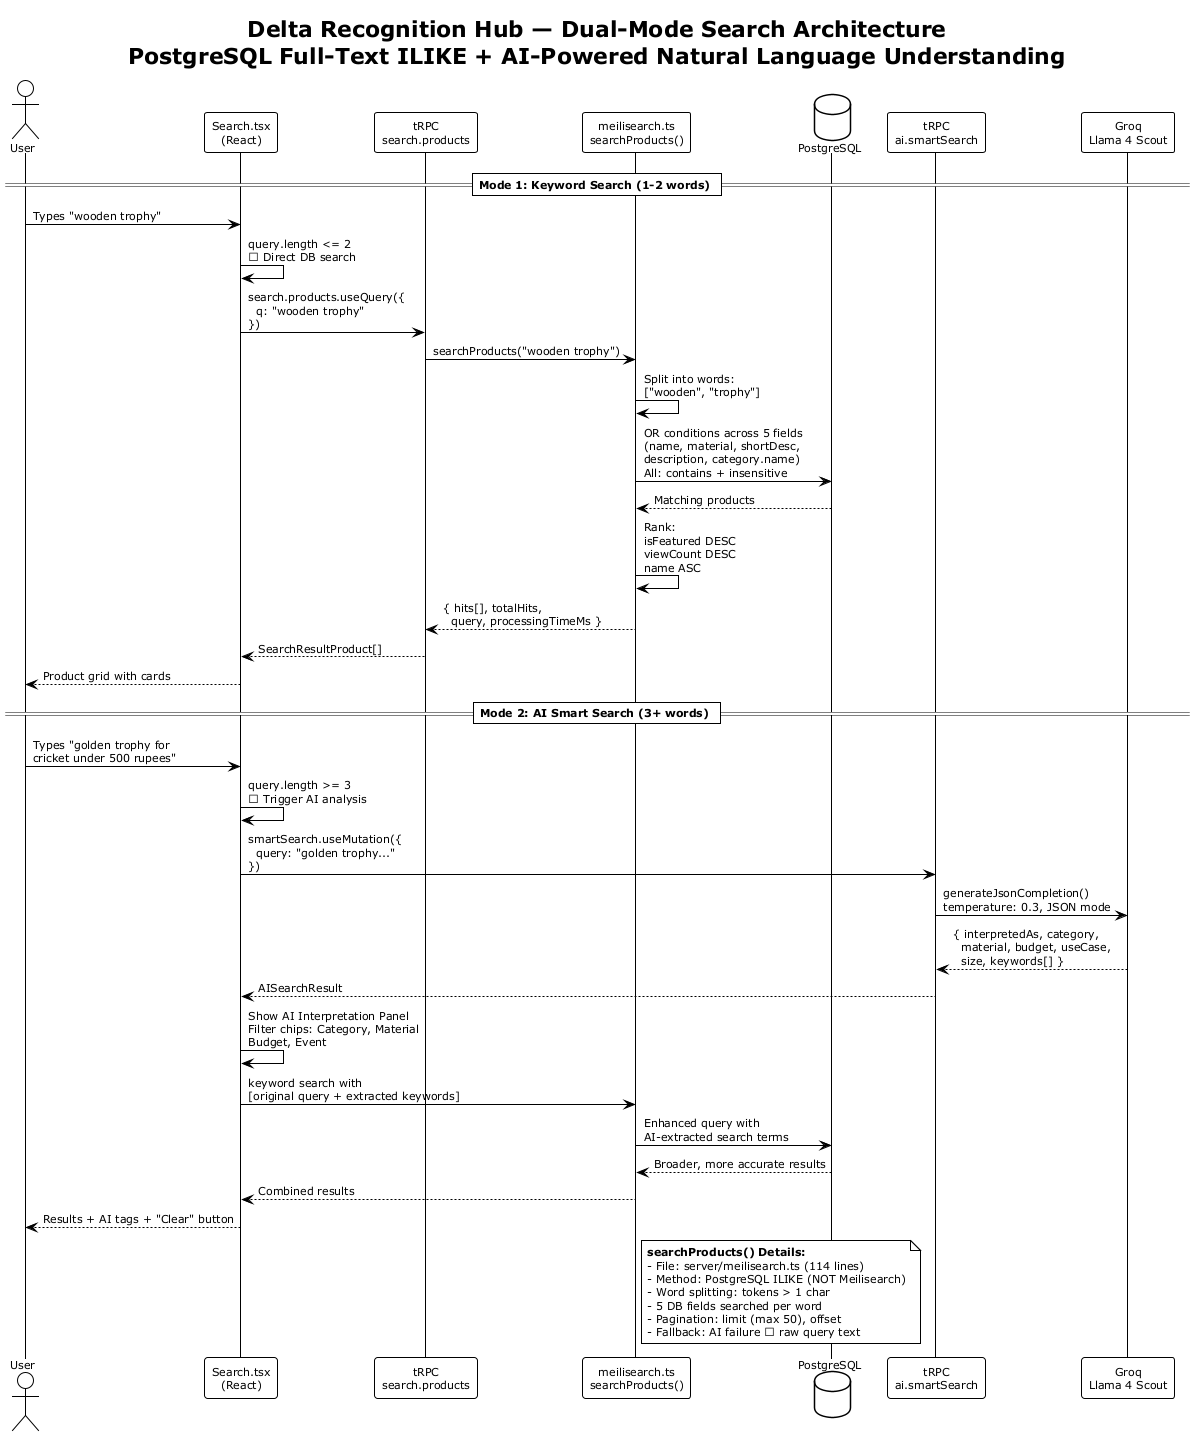

The diagram above was rendered by PlantUML. Its source (embedded in the PNG):
@startuml
!theme plain
skinparam backgroundColor #FFFFFF
skinparam defaultFontSize 11

title **Delta Recognition Hub — Dual-Mode Search Architecture**\nPostgreSQL Full-Text ILIKE + AI-Powered Natural Language Understanding

actor User
participant "Search.tsx\n(React)" as ui
participant "tRPC\nsearch.products" as search
participant "meilisearch.ts\nsearchProducts()" as engine
database "PostgreSQL" as db
participant "tRPC\nai.smartSearch" as ai
participant "Groq\nLlama 4 Scout" as groq

== Mode 1: Keyword Search (1-2 words) ==
User -> ui : Types "wooden trophy"
ui -> ui : query.length <= 2\n→ Direct DB search
ui -> search : search.products.useQuery({\n  q: "wooden trophy"\n})
search -> engine : searchProducts("wooden trophy")
engine -> engine : Split into words:\n["wooden", "trophy"]
engine -> db : OR conditions across 5 fields\n(name, material, shortDesc,\ndescription, category.name)\nAll: contains + insensitive
db --> engine : Matching products
engine -> engine : Rank:\nisFeatured DESC\nviewCount DESC\nname ASC
engine --> search : { hits[], totalHits,\n  query, processingTimeMs }
search --> ui : SearchResultProduct[]
ui --> User : Product grid with cards

== Mode 2: AI Smart Search (3+ words) ==
User -> ui : Types "golden trophy for\ncricket under 500 rupees"
ui -> ui : query.length >= 3\n→ Trigger AI analysis
ui -> ai : smartSearch.useMutation({\n  query: "golden trophy..."\n})
ai -> groq : generateJsonCompletion()\ntemperature: 0.3, JSON mode
groq --> ai : { interpretedAs, category,\n  material, budget, useCase,\n  size, keywords[] }
ai --> ui : AISearchResult
ui -> ui : Show AI Interpretation Panel\nFilter chips: Category, Material\nBudget, Event

ui -> engine : keyword search with\n[original query + extracted keywords]
engine -> db : Enhanced query with\nAI-extracted search terms
db --> engine : Broader, more accurate results
engine --> ui : Combined results
ui --> User : Results + AI tags + "Clear" button

note right of engine
  **searchProducts() Details:**
  - File: server/meilisearch.ts (114 lines)
  - Method: PostgreSQL ILIKE (NOT Meilisearch)
  - Word splitting: tokens > 1 char
  - 5 DB fields searched per word
  - Pagination: limit (max 50), offset
  - Fallback: AI failure → raw query text
end note

@enduml